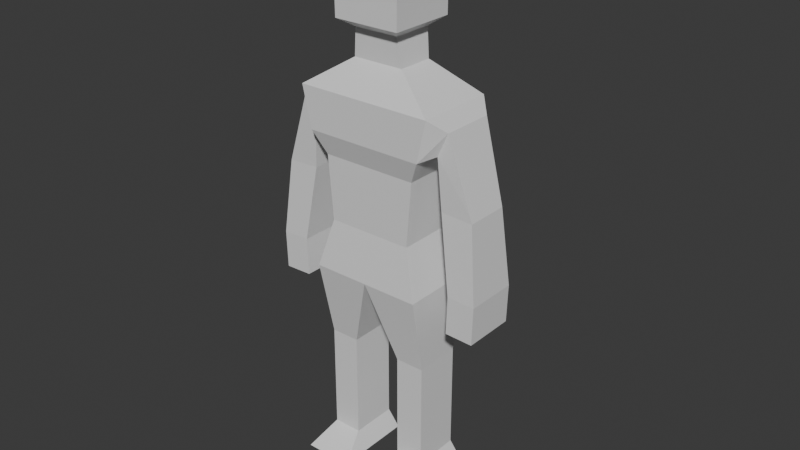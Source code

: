 # Source: dude.blend  (saved by Blender 4.0.36; exported with 4.5.12 LTS)
import bpy
from mathutils import Matrix  # noqa: F401  (used for matrix-valued properties, if any)

bpy.ops.wm.read_factory_settings(use_empty=True)
scene = bpy.context.scene
scene.name = 'Scene'

# ---- collections
col_collection = bpy.data.collections.new('Collection'); scene.collection.children.link(col_collection)

# ---- materials (node trees are filled in below, after node groups)
mat_material = bpy.data.materials.new('Material')
mat_material.alpha_threshold = 0.0
mat_material.use_transparent_shadow = False
mat_material.roughness = 0.5
mat_material.line_color = (0.0, 0.0, 0.0, 1.0)

# ---- material node trees
mat_material.use_nodes = True; mat_material.node_tree.nodes.clear()
_N = mat_material.node_tree.nodes; _L = mat_material.node_tree.links
n0 = _N.new('ShaderNodeOutputMaterial'); n0.name = 'Material Output'; n0.location = (300, 300)
n1 = _N.new('ShaderNodeBsdfPrincipled'); n1.name = 'Principled BSDF'; n1.location = (10, 300)
n1.inputs[3].default_value = 1.45
_L.new(n1.outputs[0], n0.inputs[0])
n0.is_active_output = True

# ---- world
world_world = bpy.data.worlds.new('World'); scene.world = world_world
world_world.use_nodes = True; world_world.node_tree.nodes.clear()
_N = world_world.node_tree.nodes; _L = world_world.node_tree.links
n0 = _N.new('ShaderNodeOutputWorld'); n0.name = 'World Output'; n0.location = (300, 300)
n1 = _N.new('ShaderNodeBackground'); n1.name = 'Background'; n1.location = (10, 300)
n1.inputs[0].default_value = (0.05088, 0.05088, 0.05088, 1.0)
_L.new(n1.outputs[0], n0.inputs[0])
n0.is_active_output = True
world_world.color = (0.05088, 0.05088, 0.05088)
world_world.use_sun_shadow = False
world_world.sun_shadow_jitter_overblur = 0.0

# ---- meshes
me_cube = bpy.data.meshes.new('Cube')
me_cube.from_pydata([(-0.266, 0.2605, 3.975), (-0.5048, 0.2124, 0.0), (-0.266, -0.2605, 3.975), (-0.5048, -0.4194, 0.0), (-0.4286, -0.1856, 0.2003), (-0.4286, -0.1856, 1.0), (-0.4422, -0.3095, 1.616), (-0.3348, -0.2497, 2.0), (-0.3764, -0.2497, 2.5), (-0.5389, -0.3095, 3.0), (-0.2605, -0.2605, 3.5), (-0.2605, 0.2605, 3.5), (-0.5389, 0.3095, 3.0), (-0.3764, 0.2497, 2.5), (-0.3348, 0.2497, 2.0), (-0.4422, 0.3095, 1.616), (-0.4286, 0.1856, 1.0), (-0.4286, 0.1856, 0.2003), (-0.2028, -0.1401, 3.219), (-0.2028, 0.1401, 3.219), (-0.1239, 0.2124, 0.0), (0.0, -0.2605, 4.0), (-0.1239, -0.4194, 0.0), (0.0, 0.2605, 4.0), (-0.2002, 0.1856, 0.2003), (-0.2002, 0.1856, 1.0), (0.0, 0.3095, 1.616), (0.0, 0.2497, 2.0), (0.0, 0.2497, 2.5), (0.0, 0.3095, 3.0), (0.0, 0.2605, 3.5), (-0.2002, -0.1856, 0.2003), (-0.2002, -0.1856, 1.0), (0.0, -0.3095, 1.616), (0.0, -0.2497, 2.0), (0.0, -0.2497, 2.5), (0.0, -0.3095, 3.0), (0.0, -0.2605, 3.5), (0.0, -0.1401, 3.219), (0.0, 0.1401, 3.219), (-0.4658, -0.3095, 2.68), (-0.4658, 0.3095, 2.68), (0.0, -0.3095, 2.68), (0.0, 0.3095, 2.68), (-0.5706, -0.1706, 2.316), (-0.8213, -0.1706, 2.305), (-0.8213, 0.1706, 2.305), (-0.5706, 0.1706, 2.316), (-0.6638, -0.206, 1.713), (-0.8824, -0.206, 1.706), (-0.8824, 0.206, 1.706), (-0.6638, 0.206, 1.713), (-0.6543, -0.206, 1.417), (-0.8729, -0.206, 1.41), (-0.8729, 0.206, 1.41), (-0.6543, 0.206, 1.417), (-0.4286, 0.1856, 0.1494), (-0.4286, -0.1856, 0.1494), (-0.2002, -0.1856, 0.1494), (-0.2002, 0.1856, 0.1494), (-0.543, 0.2297, 2.712), (-0.626, 0.2297, 2.897), (-0.626, -0.186, 2.897), (-0.543, -0.186, 2.712), (-0.568, 0.176, 2.353), (-0.8032, 0.176, 2.36), (-0.8032, -0.172, 2.36), (-0.568, -0.172, 2.353), (-0.5814, 0.1747, 2.246), (-0.8284, 0.1747, 2.236), (-0.8284, -0.1747, 2.236), (-0.5814, -0.1747, 2.246), (-0.4286, -0.1856, 0.9327), (-0.4286, 0.1856, 0.9327), (-0.2002, -0.1856, 0.9327), (-0.2002, 0.1856, 0.9327), (-0.4393, -0.2829, 1.484), (-0.4393, 0.2829, 1.484), (-0.04298, -0.2829, 1.484), (-0.04298, 0.2829, 1.484), (-0.1762, -0.1583, 3.435), (-0.1762, 0.1583, 3.435), (0.0, -0.1583, 3.435), (0.0, 0.1583, 3.435), (-0.6629, -0.206, 1.687), (-0.6629, 0.206, 1.687), (-0.8815, 0.206, 1.679), (-0.8815, -0.206, 1.679)], [], [(23, 0, 2, 21), (37, 21, 2, 10), (10, 2, 0, 11), (58, 22, 20, 59), (57, 4, 17, 56), (72, 5, 16, 73), (76, 6, 15, 77), (6, 7, 14, 15), (7, 8, 13, 14), (65, 64, 47, 46), (80, 10, 11, 81), (58, 31, 4, 57), (74, 32, 5, 72), (78, 33, 6, 76), (33, 34, 7, 6), (34, 35, 8, 7), (42, 36, 9, 40), (82, 37, 10, 80), (36, 38, 18, 9), (9, 18, 19, 12), (12, 19, 39, 29), (81, 11, 30, 83), (41, 12, 29, 43), (14, 13, 28, 27), (15, 14, 27, 26), (77, 15, 26, 79), (73, 16, 25, 75), (56, 17, 24, 59), (11, 0, 23, 30), (1, 20, 22, 3), (79, 78, 32, 25), (75, 74, 31, 24), (13, 41, 43, 28), (35, 42, 40, 8), (8, 40, 41, 13), (69, 68, 51, 50), (66, 65, 46, 45), (67, 66, 45, 44), (64, 67, 44, 47), (85, 84, 52, 55), (71, 70, 49, 48), (68, 71, 48, 51), (70, 69, 50, 49), (52, 53, 54, 55), (87, 86, 54, 53), (86, 85, 55, 54), (84, 87, 53, 52), (1, 56, 59, 20), (22, 58, 57, 3), (3, 57, 56, 1), (31, 58, 59, 24), (41, 40, 63, 60), (40, 9, 62, 63), (9, 12, 61, 62), (12, 41, 60, 61), (60, 63, 67, 64), (63, 62, 66, 67), (62, 61, 65, 66), (61, 60, 64, 65), (45, 46, 69, 70), (47, 44, 71, 68), (44, 45, 70, 71), (46, 47, 68, 69), (25, 32, 74, 75), (17, 73, 75, 24), (31, 74, 72, 4), (4, 72, 73, 17), (26, 33, 78, 79), (16, 77, 79, 25), (32, 78, 76, 5), (5, 76, 77, 16), (19, 81, 83, 39), (38, 82, 80, 18), (18, 80, 81, 19), (48, 49, 87, 84), (50, 51, 85, 86), (49, 50, 86, 87), (51, 48, 84, 85)])
_uv = me_cube.uv_layers.new(name='UVMap')
_uv.uv.foreach_set('vector', [0.75, 0.5, 0.875, 0.5, 0.875, 0.75, 0.75, 0.75, 0.5938, 0.875, 0.625, 0.875, 0.625, 1.0, 0.5938, 1.0, 0.5938, 0.0, 0.625, 0.0, 0.625, 0.25, 0.5938, 0.25, 0.3843, 0.875, 0.375, 0.875, 0.25, 0.5, 0.2967, 0.4626, 0.3843, 0.0, 0.4062, 0.0, 0.4062, 0.25, 0.3843, 0.25, 0.4349, 0.0, 0.4375, 0.0, 0.4375, 0.25, 0.4349, 0.25, 0.462, 0.0, 0.4688, 0.0, 0.4688, 0.25, 0.462, 0.25, 0.4688, 0.0, 0.5, 0.0, 0.5, 0.25, 0.4688, 0.25, 0.5, 0.0, 0.5312, 0.0, 0.5312, 0.25, 0.5, 0.25, 0.5625, 0.25, 0.5425, 0.25, 0.5425, 0.25, 0.5625, 0.25, 0.5897, 0.0, 0.5938, 0.0, 0.5938, 0.25, 0.5897, 0.25, 0.3843, 0.875, 0.4062, 0.875, 0.4062, 1.0, 0.3843, 1.0, 0.4349, 0.875, 0.4375, 0.875, 0.4375, 1.0, 0.4349, 1.0, 0.462, 0.875, 0.4688, 0.875, 0.4688, 1.0, 0.462, 1.0, 0.4688, 0.875, 0.5, 0.875, 0.5, 1.0, 0.4688, 1.0, 0.5, 0.875, 0.5312, 0.875, 0.5312, 1.0, 0.5, 1.0, 0.5425, 0.875, 0.5625, 0.875, 0.5625, 1.0, 0.5425, 1.0, 0.5897, 0.875, 0.5938, 0.875, 0.5938, 1.0, 0.5897, 1.0, 0.5625, 0.875, 0.5762, 0.875, 0.5762, 1.0, 0.5625, 1.0, 0.5625, 0.0, 0.5762, 0.0, 0.5762, 0.25, 0.5625, 0.25, 0.5625, 0.25, 0.5762, 0.25, 0.5762, 0.375, 0.5625, 0.375, 0.5897, 0.25, 0.5938, 0.25, 0.5938, 0.375, 0.5897, 0.375, 0.5425, 0.25, 0.5625, 0.25, 0.5625, 0.375, 0.5425, 0.375, 0.5, 0.25, 0.5312, 0.25, 0.5312, 0.375, 0.5, 0.375, 0.4688, 0.25, 0.5, 0.25, 0.5, 0.375, 0.4688, 0.375, 0.462, 0.25, 0.4688, 0.25, 0.4688, 0.375, 0.462, 0.375, 0.4349, 0.25, 0.4375, 0.25, 0.4375, 0.375, 0.4349, 0.375, 0.3843, 0.25, 0.4062, 0.25, 0.4062, 0.375, 0.3843, 0.375, 0.5938, 0.25, 0.625, 0.25, 0.625, 0.375, 0.5938, 0.375, 0.125, 0.5, 0.25, 0.5, 0.25, 0.75, 0.125, 0.75, 0.462, 0.375, 0.462, 0.875, 0.4375, 0.875, 0.4375, 0.375, 0.4349, 0.375, 0.4349, 0.875, 0.4062, 0.875, 0.4062, 0.375, 0.5312, 0.25, 0.5425, 0.25, 0.5425, 0.375, 0.5312, 0.375, 0.5312, 0.875, 0.5425, 0.875, 0.5425, 1.0, 0.5312, 1.0, 0.5312, 0.0, 0.5425, 0.0, 0.5425, 0.25, 0.5312, 0.25, 0.5625, 0.25, 0.5425, 0.25, 0.5425, 0.25, 0.5625, 0.25, 0.5625, 0.0, 0.5625, 0.25, 0.5625, 0.25, 0.5625, 0.0, 0.5425, 1.0, 0.5625, 1.0, 0.5625, 1.0, 0.5425, 1.0, 0.5425, 0.25, 0.5425, 0.0, 0.5425, 0.0, 0.5425, 0.25, 0.5425, 0.25, 0.5425, 0.0, 0.5425, 0.0, 0.5425, 0.25, 0.5425, 1.0, 0.5625, 1.0, 0.5625, 1.0, 0.5425, 1.0, 0.5425, 0.25, 0.5425, 0.0, 0.5425, 0.0, 0.5425, 0.25, 0.5625, 0.0, 0.5625, 0.25, 0.5625, 0.25, 0.5625, 0.0, 0.5425, 0.0, 0.5625, 0.0, 0.5625, 0.25, 0.5425, 0.25, 0.5625, 0.0, 0.5625, 0.25, 0.5625, 0.25, 0.5625, 0.0, 0.5625, 0.25, 0.5425, 0.25, 0.5425, 0.25, 0.5625, 0.25, 0.5425, 1.0, 0.5625, 1.0, 0.5625, 1.0, 0.5425, 1.0, 0.375, 0.25, 0.3843, 0.25, 0.3843, 0.375, 0.375, 0.375, 0.375, 0.875, 0.3843, 0.875, 0.3843, 1.0, 0.375, 1.0, 0.375, 0.0, 0.3843, 0.0, 0.3843, 0.25, 0.375, 0.25, 0.4062, 0.875, 0.3843, 0.875, 0.2967, 0.4626, 0.4062, 0.375, 0.5425, 0.25, 0.5425, 0.0, 0.5425, 0.0, 0.5425, 0.25, 0.5425, 1.0, 0.5625, 1.0, 0.5625, 1.0, 0.5425, 1.0, 0.5625, 0.0, 0.5625, 0.25, 0.5625, 0.25, 0.5625, 0.0, 0.5625, 0.25, 0.5425, 0.25, 0.5425, 0.25, 0.5625, 0.25, 0.5425, 0.25, 0.5425, 0.0, 0.5425, 0.0, 0.5425, 0.25, 0.5425, 1.0, 0.5625, 1.0, 0.5625, 1.0, 0.5425, 1.0, 0.5625, 0.0, 0.5625, 0.25, 0.5625, 0.25, 0.5625, 0.0, 0.5625, 0.25, 0.5425, 0.25, 0.5425, 0.25, 0.5625, 0.25, 0.5625, 0.0, 0.5625, 0.25, 0.5625, 0.25, 0.5625, 0.0, 0.5425, 0.25, 0.5425, 0.0, 0.5425, 0.0, 0.5425, 0.25, 0.5425, 1.0, 0.5625, 1.0, 0.5625, 1.0, 0.5425, 1.0, 0.5625, 0.25, 0.5425, 0.25, 0.5425, 0.25, 0.5625, 0.25, 0.4375, 0.375, 0.4375, 0.875, 0.4349, 0.875, 0.4349, 0.375, 0.4062, 0.25, 0.4349, 0.25, 0.4349, 0.375, 0.4062, 0.375, 0.4062, 0.875, 0.4349, 0.875, 0.4349, 1.0, 0.4062, 1.0, 0.4062, 0.0, 0.4349, 0.0, 0.4349, 0.25, 0.4062, 0.25, 0.4688, 0.375, 0.4688, 0.875, 0.462, 0.875, 0.462, 0.375, 0.4375, 0.25, 0.462, 0.25, 0.462, 0.375, 0.4375, 0.375, 0.4375, 0.875, 0.462, 0.875, 0.462, 1.0, 0.4375, 1.0, 0.4375, 0.0, 0.462, 0.0, 0.462, 0.25, 0.4375, 0.25, 0.5762, 0.25, 0.5897, 0.25, 0.5897, 0.375, 0.5762, 0.375, 0.5762, 0.875, 0.5897, 0.875, 0.5897, 1.0, 0.5762, 1.0, 0.5762, 0.0, 0.5897, 0.0, 0.5897, 0.25, 0.5762, 0.25, 0.5425, 1.0, 0.5625, 1.0, 0.5625, 1.0, 0.5425, 1.0, 0.5625, 0.25, 0.5425, 0.25, 0.5425, 0.25, 0.5625, 0.25, 0.5625, 0.0, 0.5625, 0.25, 0.5625, 0.25, 0.5625, 0.0, 0.5425, 0.25, 0.5425, 0.0, 0.5425, 0.0, 0.5425, 0.25])
me_cube.materials.append(mat_material)
me_cube.use_mirror_vertex_groups = False
me_cube.update()
arm_metarig = bpy.data.armatures.new('metarig')  # bones are not reproduced

# ---- objects
ob_cube = bpy.data.objects.new('Cube', me_cube)
ob_metarig = bpy.data.objects.new('metarig', arm_metarig)

# ---- transforms, parenting, visibility, modifiers, constraints
ob_cube.parent = ob_metarig
ob_cube.location = (0.0, 0.0, 0.0)
ob_cube.scale = (0.5, 0.5, 0.5)
ob_cube.lock_rotations_4d = False
ob_cube.empty_display_type = 'ARROWS'
ob_cube.lineart.crease_threshold = 0.0
_vg = ob_cube.vertex_groups.new(name='spine.001')
for _i, _w in zip([6, 7, 8, 13, 14, 15, 26, 27, 28, 33, 34, 35, 40, 41, 42, 43, 76, 77, 78, 79], [0.1312, 0.7169, 0.1046, 0.107, 0.7508, 0.152, 0.548, 0.852, 0.09807, 0.168, 0.7548, 0.09467, 0.0181, 0.006499, 0.02658, 0.02453, 0.05594, 0.06795, 0.07677, 0.2031]): _vg.add([_i], _w, 'REPLACE')
_vg = ob_cube.vertex_groups.new(name='spine.002')
for _i, _w in zip([7, 8, 9, 13, 14, 18, 27, 28, 29, 34, 35, 36, 38, 40, 41, 42, 43, 60, 62, 63], [0.0891, 0.6126, 0.06393, 0.594, 0.078, 0.05922, 0.07108, 0.7904, 0.1427, 0.1033, 0.8263, 0.6836, 0.08691, 0.2447, 0.1751, 0.8097, 0.6841, 0.0442, 0.02255, 0.08569]): _vg.add([_i], _w, 'REPLACE')
_vg = ob_cube.vertex_groups.new(name='spine.003')
for _i, _w in zip([9, 10, 11, 12, 18, 19, 28, 29, 30, 36, 37, 38, 39, 41, 42, 43, 62, 80, 81, 82, 83], [0.1053, 0.07537, 0.06437, 0.09953, 0.7215, 0.7597, 0.04884, 0.7459, 0.06392, 0.1885, 0.0837, 0.7571, 0.8993, 0.01077, 0.0499, 0.1845, 0.0152, 0.1589, 0.1489, 0.1789, 0.158]): _vg.add([_i], _w, 'REPLACE')
_vg = ob_cube.vertex_groups.new(name='spine.004')
for _i, _w in zip([0, 2, 10, 11, 18, 19, 21, 23, 30, 36, 37, 38, 39, 80, 81, 82, 83], [0.9863, 0.9815, 0.9098, 0.926, 0.1182, 0.1056, 0.9849, 0.9897, 0.931, 0.01242, 0.9019, 0.1265, 0.07939, 0.8094, 0.8273, 0.7913, 0.8353]): _vg.add([_i], _w, 'REPLACE')
_vg = ob_cube.vertex_groups.new(name='shoulder.L')
_vg = ob_cube.vertex_groups.new(name='upper_arm.L')
_vg = ob_cube.vertex_groups.new(name='forearm.L')
_vg = ob_cube.vertex_groups.new(name='hand.L')
_vg = ob_cube.vertex_groups.new(name='shoulder.R')
for _i, _w in zip([8, 9, 12, 13, 18, 19, 28, 29, 36, 40, 41, 42, 43, 44, 60, 61, 62, 63, 66, 67], [0.1394, 0.6928, 0.6143, 0.1293, 0.08227, 0.08584, 0.002494, 0.05123, 0.06366, 0.3934, 0.3747, 0.04895, 0.03948, 0.009049, 0.1312, 0.1858, 0.6547, 0.2411, 0.01255, 0.02833]): _vg.add([_i], _w, 'REPLACE')
_vg = ob_cube.vertex_groups.new(name='upper_arm.R')
for _i, _w in zip([8, 9, 12, 13, 19, 29, 40, 41, 42, 43, 44, 45, 46, 47, 48, 60, 61, 62, 63, 64, 65, 66, 67, 68, 69, 70, 71, 84], [0.1022, 0.1078, 0.2449, 0.1269, 0.01473, 0.006662, 0.2776, 0.3815, 0.01983, 0.02878, 0.5857, 0.4292, 0.4072, 0.888, 0.01862, 0.7941, 0.7654, 0.2542, 0.6046, 0.9609, 0.8226, 0.6203, 0.6721, 0.6223, 0.1283, 0.2481, 0.3617, 0.005361]): _vg.add([_i], _w, 'REPLACE')
_vg = ob_cube.vertex_groups.new(name='forearm.R')
for _i, _w in zip([44, 45, 46, 47, 48, 49, 50, 51, 52, 53, 54, 55, 63, 64, 65, 66, 67, 68, 69, 70, 71, 84, 85, 86, 87], [0.3438, 0.4914, 0.5758, 0.09675, 0.5217, 0.2108, 0.4356, 0.739, 0.1525, 0.1488, 0.04571, 0.04638, 0.02241, 0.006865, 0.1633, 0.3058, 0.2502, 0.3372, 0.8459, 0.6526, 0.5708, 0.4236, 0.4067, 0.2601, 0.1949]): _vg.add([_i], _w, 'REPLACE')
_vg = ob_cube.vertex_groups.new(name='hand.R')
for _i, _w in zip([44, 45, 48, 49, 50, 51, 52, 53, 54, 55, 66, 68, 70, 71, 84, 85, 86, 87], [0.004147, 0.04986, 0.4419, 0.7664, 0.5613, 0.2471, 0.8366, 0.839, 0.9509, 0.9505, 0.008467, 0.01661, 0.08315, 0.03937, 0.547, 0.5853, 0.7376, 0.7857]): _vg.add([_i], _w, 'REPLACE')
_vg = ob_cube.vertex_groups.new(name='thigh.L')
_vg = ob_cube.vertex_groups.new(name='shin.L')
_vg = ob_cube.vertex_groups.new(name='foot.L')
_vg = ob_cube.vertex_groups.new(name='thigh.R')
for _i, _w in zip([5, 6, 7, 14, 15, 16, 25, 26, 27, 32, 33, 34, 72, 73, 74, 75, 76, 77, 78, 79], [0.7853, 0.8348, 0.1592, 0.1374, 0.8144, 0.6771, 0.6666, 0.4198, 0.06219, 0.8152, 0.7951, 0.1283, 0.1757, 0.2611, 0.1747, 0.2565, 0.9103, 0.8899, 0.8929, 0.7596]): _vg.add([_i], _w, 'REPLACE')
_vg = ob_cube.vertex_groups.new(name='shin.R')
for _i, _w in zip([1, 3, 4, 5, 16, 17, 20, 22, 24, 25, 31, 32, 56, 57, 58, 59, 72, 73, 74, 75, 77, 79], [0.3086, 0.06248, 0.7591, 0.2103, 0.315, 0.8993, 0.2988, 0.07426, 0.905, 0.3142, 0.7447, 0.1796, 0.7744, 0.3177, 0.2918, 0.7953, 0.8185, 0.7321, 0.8192, 0.7336, 0.01947, 0.01014]): _vg.add([_i], _w, 'REPLACE')
_vg = ob_cube.vertex_groups.new(name='foot.R')
for _i, _w in zip([1, 3, 4, 17, 20, 22, 24, 31, 56, 57, 58, 59], [0.6896, 0.937, 0.2356, 0.09236, 0.6994, 0.9252, 0.08666, 0.2498, 0.2212, 0.6801, 0.7061, 0.2001]): _vg.add([_i], _w, 'REPLACE')
_m = ob_cube.modifiers.new('Mirror', 'MIRROR')
_m = ob_cube.modifiers.new('Armature', 'ARMATURE')
_m.object = ob_metarig
ob_metarig.location = (0.0, 0.0, 0.0)
ob_metarig.show_in_front = True

# ---- collection membership
col_collection.objects.link(ob_cube)
col_collection.objects.link(ob_metarig)

# ---- scene / render settings (as saved in the file)
scene.frame_start = 1; scene.frame_end = 25; scene.frame_set(1)
scene.render.engine = 'BLENDER_EEVEE_NEXT'
scene.render.fps = 30
scene.cycles.sampling_pattern = 'TABULATED_SOBOL'
bpy.context.view_layer.update()

# ---- added for rendering (the .blend has no active camera and no usable light): camera, sun
cam_auto = bpy.data.cameras.new('AutoCamera')
cam_auto.lens = 50.0
cam_auto.sensor_width = 36.0
cam_auto.clip_end = 1000.0
ob_auto_camera = bpy.data.objects.new('AutoCamera', cam_auto)
scene.collection.objects.link(ob_auto_camera)
ob_auto_camera.location = (2.28764, -2.70249, 2.79705)
ob_auto_camera.rotation_euler = (1.09748, -7.21219e-08, 0.694738)
scene.camera = ob_auto_camera
light_auto_sun = bpy.data.lights.new('AutoSun', 'SUN')
light_auto_sun.energy = 3.0
light_auto_sun.angle = 0.0523599
ob_auto_sun = bpy.data.objects.new('AutoSun', light_auto_sun)
scene.collection.objects.link(ob_auto_sun)
ob_auto_sun.rotation_euler = (0.872665, 0.174533, 0.523599)
bpy.context.view_layer.update()
